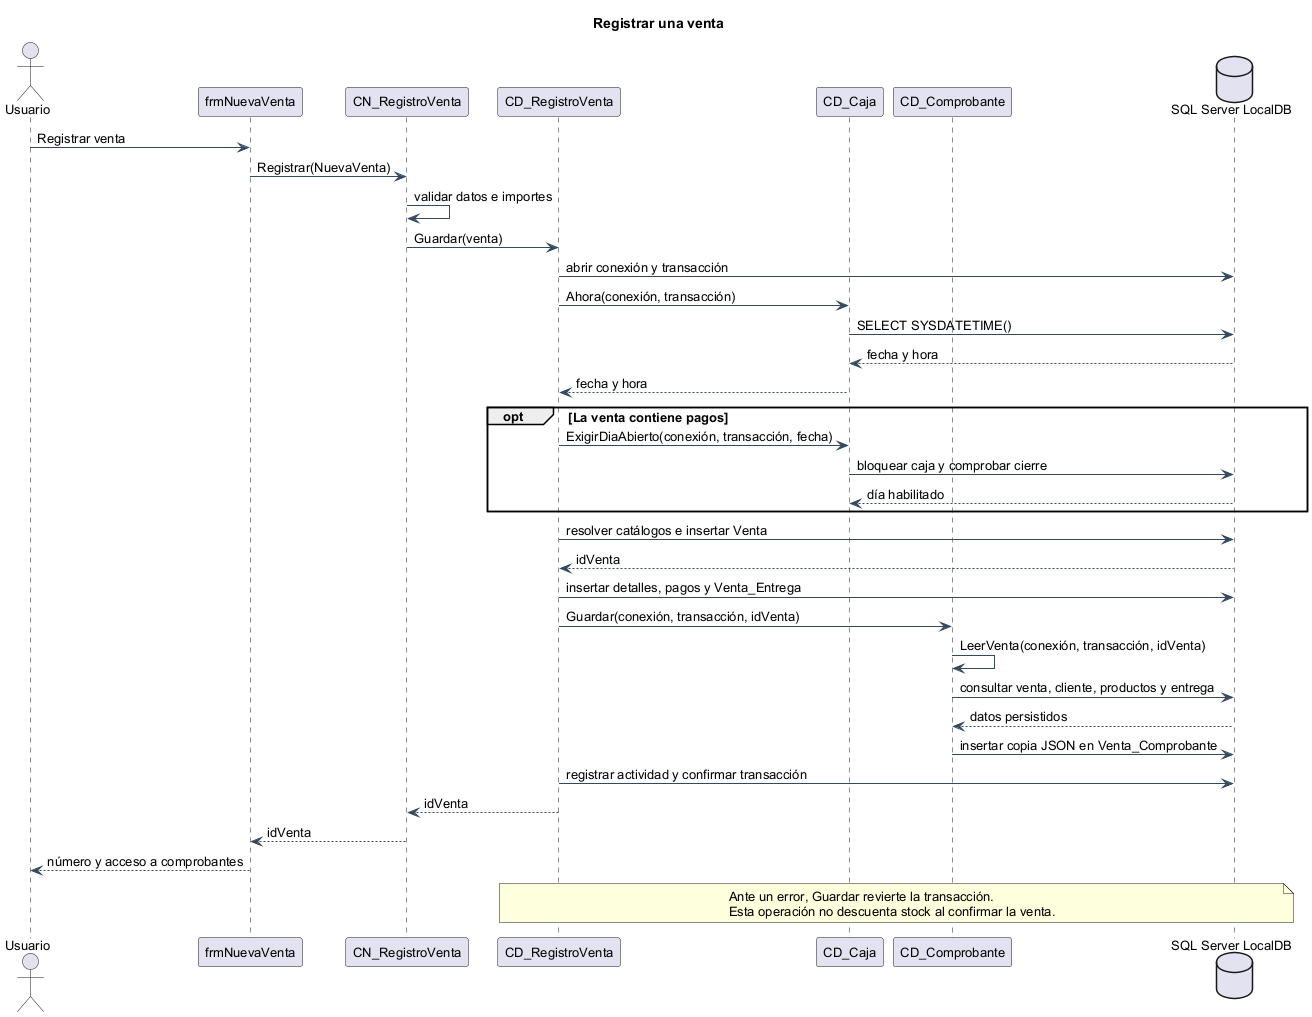

The diagram above was rendered by PlantUML. Its source (embedded in the PNG):
@startuml
!pragma layout smetana
skinparam backgroundColor white
skinparam defaultFontName Arial
skinparam defaultFontSize 13
skinparam shadowing false
skinparam ArrowColor #34495E
skinparam packageStyle rectangle
title Registrar una venta
actor Usuario as U
participant "frmNuevaVenta" as F
participant "CN_RegistroVenta" as N
participant "CD_RegistroVenta" as D
participant "CD_Caja" as C
participant "CD_Comprobante" as CO
database "SQL Server LocalDB" as B
U -> F : Registrar venta
F -> N : Registrar(NuevaVenta)
N -> N : validar datos e importes
N -> D : Guardar(venta)
D -> B : abrir conexión y transacción
D -> C : Ahora(conexión, transacción)
C -> B : SELECT SYSDATETIME()
B --> C : fecha y hora
C --> D : fecha y hora
opt La venta contiene pagos
D -> C : ExigirDiaAbierto(conexión, transacción, fecha)
C -> B : bloquear caja y comprobar cierre
B --> C : día habilitado
end
D -> B : resolver catálogos e insertar Venta
B --> D : idVenta
D -> B : insertar detalles, pagos y Venta_Entrega
D -> CO : Guardar(conexión, transacción, idVenta)
CO -> CO : LeerVenta(conexión, transacción, idVenta)
CO -> B : consultar venta, cliente, productos y entrega
B --> CO : datos persistidos
CO -> B : insertar copia JSON en Venta_Comprobante
D -> B : registrar actividad y confirmar transacción
D --> N : idVenta
N --> F : idVenta
F --> U : número y acceso a comprobantes
note over D,B
Ante un error, Guardar revierte la transacción.
Esta operación no descuenta stock al confirmar la venta.
end note
@enduml